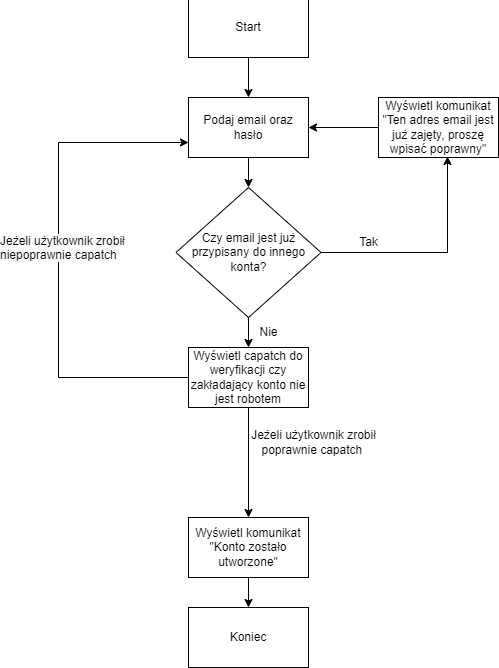

The diagram above was exported from draw.io. Its source (the exported page's mxGraphModel, read from the mxfile embedded in the PNG):
<mxGraphModel dx="1299" dy="748" grid="1" gridSize="10" guides="1" tooltips="1" connect="1" arrows="1" fold="1" page="1" pageScale="1" pageWidth="827" pageHeight="1169" math="0" shadow="0">
  <root>
    <mxCell id="0" />
    <mxCell id="1" parent="0" />
    <mxCell id="_tlmNFHe9tIFkIOCNJPe-7" style="edgeStyle=orthogonalEdgeStyle;rounded=0;orthogonalLoop=1;jettySize=auto;html=1;" edge="1" parent="1" source="_tlmNFHe9tIFkIOCNJPe-1" target="_tlmNFHe9tIFkIOCNJPe-2">
      <mxGeometry relative="1" as="geometry" />
    </mxCell>
    <mxCell id="_tlmNFHe9tIFkIOCNJPe-1" value="&lt;font style=&quot;vertical-align: inherit;&quot;&gt;&lt;font style=&quot;vertical-align: inherit;&quot;&gt;Start&lt;/font&gt;&lt;/font&gt;" style="rounded=0;whiteSpace=wrap;html=1;" vertex="1" parent="1">
      <mxGeometry x="150" y="120" width="120" height="60" as="geometry" />
    </mxCell>
    <mxCell id="_tlmNFHe9tIFkIOCNJPe-8" style="edgeStyle=orthogonalEdgeStyle;rounded=0;orthogonalLoop=1;jettySize=auto;html=1;" edge="1" parent="1" source="_tlmNFHe9tIFkIOCNJPe-2" target="_tlmNFHe9tIFkIOCNJPe-3">
      <mxGeometry relative="1" as="geometry" />
    </mxCell>
    <mxCell id="_tlmNFHe9tIFkIOCNJPe-14" style="edgeStyle=orthogonalEdgeStyle;rounded=0;orthogonalLoop=1;jettySize=auto;html=1;entryX=1;entryY=0.5;entryDx=0;entryDy=0;" edge="1" parent="1" source="_tlmNFHe9tIFkIOCNJPe-6" target="_tlmNFHe9tIFkIOCNJPe-2">
      <mxGeometry relative="1" as="geometry">
        <mxPoint x="430" y="260" as="targetPoint" />
      </mxGeometry>
    </mxCell>
    <mxCell id="_tlmNFHe9tIFkIOCNJPe-2" value="&lt;font style=&quot;vertical-align: inherit;&quot;&gt;&lt;font style=&quot;vertical-align: inherit;&quot;&gt;&lt;font style=&quot;vertical-align: inherit;&quot;&gt;&lt;font style=&quot;vertical-align: inherit;&quot;&gt;Podaj email oraz hasło&lt;/font&gt;&lt;/font&gt;&lt;/font&gt;&lt;/font&gt;" style="rounded=0;whiteSpace=wrap;html=1;" vertex="1" parent="1">
      <mxGeometry x="150" y="220" width="120" height="60" as="geometry" />
    </mxCell>
    <mxCell id="_tlmNFHe9tIFkIOCNJPe-9" style="edgeStyle=orthogonalEdgeStyle;rounded=0;orthogonalLoop=1;jettySize=auto;html=1;" edge="1" parent="1" source="_tlmNFHe9tIFkIOCNJPe-3" target="_tlmNFHe9tIFkIOCNJPe-4">
      <mxGeometry relative="1" as="geometry" />
    </mxCell>
    <mxCell id="_tlmNFHe9tIFkIOCNJPe-11" style="edgeStyle=orthogonalEdgeStyle;rounded=0;orthogonalLoop=1;jettySize=auto;html=1;entryX=0.575;entryY=0.983;entryDx=0;entryDy=0;entryPerimeter=0;" edge="1" parent="1" source="_tlmNFHe9tIFkIOCNJPe-3" target="_tlmNFHe9tIFkIOCNJPe-6">
      <mxGeometry relative="1" as="geometry" />
    </mxCell>
    <mxCell id="_tlmNFHe9tIFkIOCNJPe-3" value="&lt;font style=&quot;vertical-align: inherit;&quot;&gt;&lt;font style=&quot;vertical-align: inherit;&quot;&gt;&lt;font style=&quot;vertical-align: inherit;&quot;&gt;&lt;font style=&quot;vertical-align: inherit;&quot;&gt;&lt;font style=&quot;vertical-align: inherit;&quot;&gt;&lt;font style=&quot;vertical-align: inherit;&quot;&gt;Czy email jest już przypisany do innego konta?&lt;/font&gt;&lt;/font&gt;&lt;/font&gt;&lt;/font&gt;&lt;/font&gt;&lt;/font&gt;" style="rhombus;whiteSpace=wrap;html=1;" vertex="1" parent="1">
      <mxGeometry x="137.5" y="310" width="145" height="130" as="geometry" />
    </mxCell>
    <mxCell id="_tlmNFHe9tIFkIOCNJPe-10" style="edgeStyle=orthogonalEdgeStyle;rounded=0;orthogonalLoop=1;jettySize=auto;html=1;" edge="1" parent="1" source="_tlmNFHe9tIFkIOCNJPe-4" target="_tlmNFHe9tIFkIOCNJPe-5">
      <mxGeometry relative="1" as="geometry" />
    </mxCell>
    <mxCell id="_tlmNFHe9tIFkIOCNJPe-18" style="edgeStyle=orthogonalEdgeStyle;rounded=0;orthogonalLoop=1;jettySize=auto;html=1;entryX=0;entryY=0.75;entryDx=0;entryDy=0;" edge="1" parent="1" source="_tlmNFHe9tIFkIOCNJPe-4" target="_tlmNFHe9tIFkIOCNJPe-2">
      <mxGeometry relative="1" as="geometry">
        <Array as="points">
          <mxPoint x="20" y="500" />
          <mxPoint x="20" y="265" />
        </Array>
      </mxGeometry>
    </mxCell>
    <mxCell id="_tlmNFHe9tIFkIOCNJPe-4" value="&lt;font style=&quot;vertical-align: inherit;&quot;&gt;&lt;font style=&quot;vertical-align: inherit;&quot;&gt;&lt;font style=&quot;vertical-align: inherit;&quot;&gt;&lt;font style=&quot;vertical-align: inherit;&quot;&gt;&lt;font style=&quot;vertical-align: inherit;&quot;&gt;&lt;font style=&quot;vertical-align: inherit;&quot;&gt;Wyświetl&amp;nbsp;capatch do weryfikacji czy zakładający konto nie jest robotem&lt;/font&gt;&lt;/font&gt;&lt;/font&gt;&lt;/font&gt;&lt;/font&gt;&lt;/font&gt;" style="rounded=0;whiteSpace=wrap;html=1;" vertex="1" parent="1">
      <mxGeometry x="150" y="470" width="120" height="60" as="geometry" />
    </mxCell>
    <mxCell id="_tlmNFHe9tIFkIOCNJPe-21" style="edgeStyle=orthogonalEdgeStyle;rounded=0;orthogonalLoop=1;jettySize=auto;html=1;" edge="1" parent="1" source="_tlmNFHe9tIFkIOCNJPe-5" target="_tlmNFHe9tIFkIOCNJPe-20">
      <mxGeometry relative="1" as="geometry" />
    </mxCell>
    <mxCell id="_tlmNFHe9tIFkIOCNJPe-5" value="&lt;font style=&quot;vertical-align: inherit;&quot;&gt;&lt;font style=&quot;vertical-align: inherit;&quot;&gt;Wyświetl komunikat &quot;Konto zostało utworzone&quot;&lt;/font&gt;&lt;/font&gt;" style="rounded=0;whiteSpace=wrap;html=1;" vertex="1" parent="1">
      <mxGeometry x="150" y="640" width="120" height="60" as="geometry" />
    </mxCell>
    <mxCell id="_tlmNFHe9tIFkIOCNJPe-6" value="&lt;font style=&quot;vertical-align: inherit;&quot;&gt;&lt;font style=&quot;vertical-align: inherit;&quot;&gt;&lt;font style=&quot;vertical-align: inherit;&quot;&gt;&lt;font style=&quot;vertical-align: inherit;&quot;&gt;&lt;font style=&quot;vertical-align: inherit;&quot;&gt;&lt;font style=&quot;vertical-align: inherit;&quot;&gt;Wyświetl komunikat &quot;Ten adres email jest już zajęty, proszę wpisać poprawny&quot;&lt;/font&gt;&lt;/font&gt;&lt;/font&gt;&lt;/font&gt;&lt;/font&gt;&lt;/font&gt;" style="rounded=0;whiteSpace=wrap;html=1;" vertex="1" parent="1">
      <mxGeometry x="340" y="220" width="120" height="60" as="geometry" />
    </mxCell>
    <mxCell id="_tlmNFHe9tIFkIOCNJPe-15" value="&lt;font style=&quot;vertical-align: inherit;&quot;&gt;&lt;font style=&quot;vertical-align: inherit;&quot;&gt;Tak&lt;/font&gt;&lt;/font&gt;" style="text;html=1;align=center;verticalAlign=middle;resizable=0;points=[];autosize=1;strokeColor=none;fillColor=none;" vertex="1" parent="1">
      <mxGeometry x="310" y="350" width="40" height="30" as="geometry" />
    </mxCell>
    <mxCell id="_tlmNFHe9tIFkIOCNJPe-16" value="&lt;font style=&quot;vertical-align: inherit;&quot;&gt;&lt;font style=&quot;vertical-align: inherit;&quot;&gt;Nie&lt;/font&gt;&lt;/font&gt;" style="text;html=1;align=center;verticalAlign=middle;resizable=0;points=[];autosize=1;strokeColor=none;fillColor=none;" vertex="1" parent="1">
      <mxGeometry x="210" y="440" width="40" height="30" as="geometry" />
    </mxCell>
    <mxCell id="_tlmNFHe9tIFkIOCNJPe-17" value="&lt;font style=&quot;vertical-align: inherit;&quot;&gt;&lt;font style=&quot;vertical-align: inherit;&quot;&gt;Jeżeli użytkownik zrobił &lt;br&gt;poprawnie capatch&amp;nbsp;&lt;/font&gt;&lt;/font&gt;" style="text;html=1;align=center;verticalAlign=middle;resizable=0;points=[];autosize=1;strokeColor=none;fillColor=none;" vertex="1" parent="1">
      <mxGeometry x="200" y="545" width="150" height="40" as="geometry" />
    </mxCell>
    <mxCell id="_tlmNFHe9tIFkIOCNJPe-19" value="&lt;span style=&quot;color: rgb(0, 0, 0); font-family: Helvetica; font-size: 12px; font-style: normal; font-variant-ligatures: normal; font-variant-caps: normal; font-weight: 400; letter-spacing: normal; orphans: 2; text-align: center; text-indent: 0px; text-transform: none; widows: 2; word-spacing: 0px; -webkit-text-stroke-width: 0px; background-color: rgb(251, 251, 251); text-decoration-thickness: initial; text-decoration-style: initial; text-decoration-color: initial; float: none; display: inline !important;&quot;&gt;Jeżeli użytkownik zrobił&lt;/span&gt;&lt;br style=&quot;border-color: var(--border-color); color: rgb(0, 0, 0); font-family: Helvetica; font-size: 12px; font-style: normal; font-variant-ligatures: normal; font-variant-caps: normal; font-weight: 400; letter-spacing: normal; orphans: 2; text-align: center; text-indent: 0px; text-transform: none; widows: 2; word-spacing: 0px; -webkit-text-stroke-width: 0px; background-color: rgb(251, 251, 251); text-decoration-thickness: initial; text-decoration-style: initial; text-decoration-color: initial;&quot;&gt;&lt;span style=&quot;color: rgb(0, 0, 0); font-family: Helvetica; font-size: 12px; font-style: normal; font-variant-ligatures: normal; font-variant-caps: normal; font-weight: 400; letter-spacing: normal; orphans: 2; text-align: center; text-indent: 0px; text-transform: none; widows: 2; word-spacing: 0px; -webkit-text-stroke-width: 0px; background-color: rgb(251, 251, 251); text-decoration-thickness: initial; text-decoration-style: initial; text-decoration-color: initial; float: none; display: inline !important;&quot;&gt;niepoprawnie capatch&amp;nbsp;&lt;/span&gt;" style="text;whiteSpace=wrap;html=1;" vertex="1" parent="1">
      <mxGeometry x="-40" y="350" width="160" height="50" as="geometry" />
    </mxCell>
    <mxCell id="_tlmNFHe9tIFkIOCNJPe-20" value="Koniec" style="rounded=0;whiteSpace=wrap;html=1;" vertex="1" parent="1">
      <mxGeometry x="150" y="730" width="120" height="60" as="geometry" />
    </mxCell>
  </root>
</mxGraphModel>